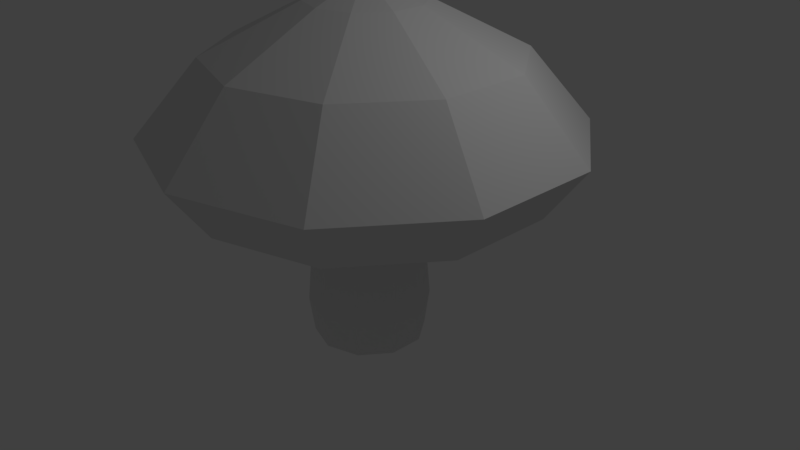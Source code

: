 # Source: mushroom.blend  (saved by Blender 2.79.0; exported with 4.5.12 LTS)
import bpy
from mathutils import Matrix  # noqa: F401  (used for matrix-valued properties, if any)

bpy.ops.wm.read_factory_settings(use_empty=True)
scene = bpy.context.scene
scene.name = 'Scene'

# ---- collections
col_collection_1 = bpy.data.collections.new('Collection 1'); scene.collection.children.link(col_collection_1)

# ---- world
world_world = bpy.data.worlds.new('World'); scene.world = world_world
world_world.color = (0.05088, 0.05088, 0.05088)
world_world.use_sun_shadow = False
world_world.sun_shadow_jitter_overblur = 0.0
world_world.cycles.sampling_method = 'MANUAL'

# ---- cameras
cam_camera = bpy.data.cameras.new('Camera')
cam_camera.clip_end = 100.0
cam_camera.lens = 35.0
cam_camera.sensor_width = 32.0
cam_camera.sensor_height = 18.0
cam_camera.ortho_scale = 7.314
cam_camera.dof.focus_distance = 0.0
cam_camera.dof.aperture_fstop = 128.0

# ---- lights
light_lamp = bpy.data.lights.new('Lamp', 'POINT')
light_lamp.transmission_factor = 0.0
light_lamp.cutoff_distance = 30.0
light_lamp.energy = 100.0
light_lamp.shadow_buffer_clip_start = 1.001
light_lamp.shadow_soft_size = 0.1
light_lamp.shadow_maximum_resolution = 0.006
light_lamp.use_absolute_resolution = True

# ---- meshes
me_cylinder = bpy.data.meshes.new('Cylinder')
me_cylinder.from_pydata([(6.734e-09, 0.7308, -0.6547), (1.668e-08, 0.4404, 1.164), (0.4295, 0.5912, -0.6547), (0.2589, 0.3563, 1.164), (0.695, 0.2258, -0.6547), (0.4189, 0.1361, 1.164), (0.695, -0.2258, -0.6547), (0.4189, -0.1361, 1.164), (0.4295, -0.5912, -0.6547), (0.2589, -0.3563, 1.164), (-5.715e-08, -0.7308, -0.6547), (-2.183e-08, -0.4404, 1.164), (-0.4295, -0.5912, -0.6547), (-0.2589, -0.3563, 1.164), (-0.695, -0.2258, -0.6547), (-0.4189, -0.1361, 1.164), (-0.695, 0.2258, -0.6547), (-0.4189, 0.1361, 1.164), (-0.4295, 0.5912, -0.6547), (-0.2589, 0.3563, 1.164), (8.195e-09, 0.7948, -0.3665), (1.152e-08, 0.6923, 0.3703), (0.4069, 0.5601, 0.3703), (0.4672, 0.643, -0.3665), (0.6585, 0.2139, 0.3703), (0.7559, 0.2456, -0.3665), (0.6585, -0.2139, 0.3703), (0.7559, -0.2456, -0.3665), (0.4069, -0.5601, 0.3703), (0.4672, -0.643, -0.3665), (-4.901e-08, -0.6923, 0.3703), (-6.129e-08, -0.7948, -0.3665), (-0.4069, -0.5601, 0.3703), (-0.4672, -0.643, -0.3665), (-0.6585, -0.2139, 0.3703), (-0.7559, -0.2456, -0.3665), (-0.6585, 0.2139, 0.3703), (-0.7559, 0.2456, -0.3665), (-0.4069, 0.5601, 0.3703), (-0.4672, 0.643, -0.3665), (0.02603, 2.259, 0.6306), (1.354, 1.828, 0.6306), (2.174, 0.698, 0.6306), (2.174, -0.698, 0.6306), (1.354, -1.828, 0.6306), (0.02603, -2.259, 0.6306), (-1.302, -1.828, 0.6306), (-2.122, -0.698, 0.6306), (-2.122, 0.698, 0.6306), (-1.302, 1.828, 0.6306), (0.02603, 2.741, 1.044), (1.637, 2.218, 1.044), (2.633, 0.8471, 1.044), (2.633, -0.8471, 1.044), (1.637, -2.218, 1.044), (0.02603, -2.741, 1.044), (-1.585, -2.218, 1.044), (-2.581, -0.8471, 1.044), (-2.581, 0.8471, 1.044), (-1.585, 2.218, 1.044), (0.02603, 1.932, 1.616), (1.161, 1.563, 1.616), (1.863, 0.5969, 1.616), (1.863, -0.5969, 1.616), (1.161, -1.563, 1.616), (0.02603, -1.932, 1.616), (-1.109, -1.563, 1.616), (-1.811, -0.5969, 1.616), (-1.811, 0.5969, 1.616), (-1.109, 1.563, 1.616), (0.02603, 0.727, 1.983), (0.4533, 0.5881, 1.983), (0.7174, 0.2246, 1.983), (0.7174, -0.2246, 1.983), (0.4533, -0.5881, 1.983), (0.02603, -0.727, 1.983), (-0.4013, -0.5881, 1.983), (-0.6654, -0.2246, 1.983), (-0.6654, 0.2246, 1.983), (-0.4013, 0.5881, 1.983), (0.001374, 0.01057, 2.153), (0.008296, 0.008316, 2.153), (0.01257, 0.002429, 2.153), (0.01257, -0.004849, 2.153), (0.008296, -0.01074, 2.153), (0.001374, -0.01299, 2.153), (-0.005547, -0.01074, 2.153), (-0.009825, -0.004849, 2.153), (-0.009825, 0.002429, 2.153), (-0.005547, 0.008316, 2.153)], [], [(21, 1, 3, 22), (22, 3, 5, 24), (24, 5, 7, 26), (26, 7, 9, 28), (28, 9, 11, 30), (30, 11, 13, 32), (32, 13, 15, 34), (34, 15, 17, 36), (36, 17, 19, 38), (38, 19, 1, 21), (18, 39, 20, 0), (39, 38, 21, 20), (16, 37, 39, 18), (37, 36, 38, 39), (14, 35, 37, 16), (35, 34, 36, 37), (12, 33, 35, 14), (33, 32, 34, 35), (10, 31, 33, 12), (31, 30, 32, 33), (8, 29, 31, 10), (29, 28, 30, 31), (6, 27, 29, 8), (27, 26, 28, 29), (4, 25, 27, 6), (25, 24, 26, 27), (2, 23, 25, 4), (23, 22, 24, 25), (0, 20, 23, 2), (20, 21, 22, 23), (7, 5, 42, 43), (5, 3, 41, 42), (1, 19, 49, 40), (19, 17, 48, 49), (17, 15, 47, 48), (15, 13, 46, 47), (13, 11, 45, 46), (11, 9, 44, 45), (9, 7, 43, 44), (3, 1, 40, 41), (47, 46, 56, 57), (44, 43, 53, 54), (41, 40, 50, 51), (48, 47, 57, 58), (45, 44, 54, 55), (42, 41, 51, 52), (49, 48, 58, 59), (46, 45, 55, 56), (43, 42, 52, 53), (40, 49, 59, 50), (54, 53, 63, 64), (51, 50, 60, 61), (58, 57, 67, 68), (55, 54, 64, 65), (52, 51, 61, 62), (59, 58, 68, 69), (56, 55, 65, 66), (53, 52, 62, 63), (50, 59, 69, 60), (57, 56, 66, 67), (61, 60, 70, 71), (68, 67, 77, 78), (65, 64, 74, 75), (62, 61, 71, 72), (69, 68, 78, 79), (66, 65, 75, 76), (63, 62, 72, 73), (60, 69, 79, 70), (67, 66, 76, 77), (64, 63, 73, 74), (75, 74, 84, 85), (72, 71, 81, 82), (79, 78, 88, 89), (76, 75, 85, 86), (73, 72, 82, 83), (70, 79, 89, 80), (77, 76, 86, 87), (74, 73, 83, 84), (71, 70, 80, 81), (78, 77, 87, 88), (81, 80, 89, 88, 87, 86, 85, 84, 83, 82)])
_uv = me_cylinder.uv_layers.new(name='UVMap')
_uv.uv.foreach_set('vector', [0.7452, 0.5891, 0.7455, 0.664, 0.7194, 0.6654, 0.7102, 0.5911, 0.7102, 0.5911, 0.7194, 0.6654, 0.6937, 0.67, 0.6752, 0.5972, 0.6752, 0.5972, 0.6937, 0.67, 0.6688, 0.6779, 0.6403, 0.6076, 0.6403, 0.6076, 0.6688, 0.6779, 0.6451, 0.6894, 0.6056, 0.6227, 0.6056, 0.6227, 0.6451, 0.6894, 0.6236, 0.7046, 0.5709, 0.6435, 0.9202, 0.6388, 0.8693, 0.7046, 0.8467, 0.6898, 0.8843, 0.62, 0.8843, 0.62, 0.8467, 0.6898, 0.8225, 0.6786, 0.8496, 0.6064, 0.8496, 0.6064, 0.8225, 0.6786, 0.7974, 0.6706, 0.815, 0.5968, 0.815, 0.5968, 0.7974, 0.6706, 0.7716, 0.6657, 0.7802, 0.5911, 0.7802, 0.5911, 0.7716, 0.6657, 0.7455, 0.664, 0.7452, 0.5891, 0.7908, 0.5037, 0.7877, 0.5306, 0.7464, 0.528, 0.7468, 0.5008, 0.7877, 0.5306, 0.7802, 0.5911, 0.7452, 0.5891, 0.7464, 0.528, 0.834, 0.5109, 0.8284, 0.5371, 0.7877, 0.5306, 0.7908, 0.5037, 0.8284, 0.5371, 0.815, 0.5968, 0.7802, 0.5911, 0.7877, 0.5306, 0.8758, 0.5216, 0.8684, 0.5472, 0.8284, 0.5371, 0.834, 0.5109, 0.8684, 0.5472, 0.8496, 0.6064, 0.815, 0.5968, 0.8284, 0.5371, 0.9164, 0.5346, 0.9083, 0.5598, 0.8684, 0.5472, 0.8758, 0.5216, 0.9083, 0.5598, 0.8843, 0.62, 0.8496, 0.6064, 0.8684, 0.5472, 0.9565, 0.5472, 0.9501, 0.5739, 0.9083, 0.5598, 0.9164, 0.5346, 0.9501, 0.5739, 0.9202, 0.6388, 0.8843, 0.62, 0.9083, 0.5598, 0.5699, 0.5328, 0.5794, 0.5606, 0.5343, 0.5786, 0.5252, 0.5485, 0.5794, 0.5606, 0.6056, 0.6227, 0.5709, 0.6435, 0.5343, 0.5786, 0.6139, 0.5188, 0.6215, 0.5461, 0.5794, 0.5606, 0.5699, 0.5328, 0.6215, 0.5461, 0.6403, 0.6076, 0.6056, 0.6227, 0.5794, 0.5606, 0.658, 0.5084, 0.6631, 0.5358, 0.6215, 0.5461, 0.6139, 0.5188, 0.6631, 0.5358, 0.6752, 0.5972, 0.6403, 0.6076, 0.6215, 0.5461, 0.7024, 0.5024, 0.7048, 0.5297, 0.6631, 0.5358, 0.658, 0.5084, 0.7048, 0.5297, 0.7102, 0.5911, 0.6752, 0.5972, 0.6631, 0.5358, 0.7468, 0.5008, 0.7464, 0.528, 0.7048, 0.5297, 0.7024, 0.5024, 0.7464, 0.528, 0.7452, 0.5891, 0.7102, 0.5911, 0.7048, 0.5297, 0.2504, 0.7841, 0.2743, 0.7843, 0.3243, 0.9431, 0.1996, 0.9425, 0.2743, 0.7843, 0.2937, 0.7704, 0.4255, 0.8703, 0.3243, 0.9431, 0.3011, 0.7477, 0.2938, 0.7251, 0.4268, 0.6326, 0.4648, 0.7517, 0.2938, 0.7251, 0.2746, 0.711, 0.3258, 0.5585, 0.4268, 0.6326, 0.2746, 0.711, 0.251, 0.7108, 0.2005, 0.5578, 0.3258, 0.5585, 0.251, 0.7108, 0.2317, 0.7246, 0.09911, 0.631, 0.2005, 0.5578, 0.2317, 0.7246, 0.2242, 0.7472, 0.06028, 0.7498, 0.09911, 0.631, 0.2242, 0.7472, 0.2313, 0.7699, 0.09873, 0.8687, 0.06028, 0.7498, 0.2313, 0.7699, 0.2504, 0.7841, 0.1996, 0.9425, 0.09873, 0.8687, 0.2937, 0.7704, 0.3011, 0.7477, 0.4648, 0.7517, 0.4255, 0.8703, 0.2005, 0.5578, 0.09911, 0.631, 0.04982, 0.5964, 0.1811, 0.5008, 0.09873, 0.8687, 0.1996, 0.9425, 0.182, 0.9999, 0.05071, 0.9049, 0.4255, 0.8703, 0.4648, 0.7517, 0.5249, 0.7509, 0.4745, 0.9049, 0.3258, 0.5585, 0.2005, 0.5578, 0.1811, 0.5008, 0.3436, 0.501, 0.06028, 0.7498, 0.09873, 0.8687, 0.05071, 0.9049, 0.0001321, 0.7509, 0.3243, 0.9431, 0.4255, 0.8703, 0.4745, 0.9049, 0.3437, 0.9999, 0.4268, 0.6326, 0.3258, 0.5585, 0.3436, 0.501, 0.475, 0.5965, 0.09911, 0.631, 0.06028, 0.7498, 0.0001321, 0.7509, 0.04982, 0.5964, 0.1996, 0.9425, 0.3243, 0.9431, 0.3437, 0.9999, 0.182, 0.9999, 0.4648, 0.7517, 0.4268, 0.6326, 0.475, 0.5965, 0.5249, 0.7509, 0.0001321, 0.249, 0.05087, 0.09503, 0.1259, 0.148, 0.09211, 0.2479, 0.3441, 0.0001322, 0.4755, 0.09526, 0.4019, 0.1506, 0.3171, 0.08795, 0.4759, 0.4047, 0.344, 0.5005, 0.3142, 0.4132, 0.4004, 0.3517, 0.04959, 0.4038, 0.0001321, 0.249, 0.09211, 0.2479, 0.1235, 0.3488, 0.1821, 0.0001321, 0.3441, 0.0001322, 0.3171, 0.08795, 0.2117, 0.08703, 0.526, 0.2497, 0.4759, 0.4047, 0.4004, 0.3517, 0.4339, 0.2513, 0.1809, 0.5001, 0.04959, 0.4038, 0.1235, 0.3488, 0.2083, 0.412, 0.05087, 0.09503, 0.1821, 0.0001321, 0.2117, 0.08703, 0.1259, 0.148, 0.4755, 0.09526, 0.526, 0.2497, 0.4339, 0.2513, 0.4019, 0.1506, 0.344, 0.5005, 0.1809, 0.5001, 0.2083, 0.412, 0.3142, 0.4132, 0.3171, 0.08795, 0.4019, 0.1506, 0.314, 0.2141, 0.2832, 0.1909, 0.4004, 0.3517, 0.3142, 0.4132, 0.2811, 0.3097, 0.3129, 0.2875, 0.1235, 0.3488, 0.09211, 0.2479, 0.2006, 0.2486, 0.2117, 0.2856, 0.2117, 0.08703, 0.3171, 0.08795, 0.2832, 0.1909, 0.2447, 0.1901, 0.4339, 0.2513, 0.4004, 0.3517, 0.3129, 0.2875, 0.3254, 0.251, 0.2083, 0.412, 0.1235, 0.3488, 0.2117, 0.2856, 0.2424, 0.309, 0.1259, 0.148, 0.2117, 0.08703, 0.2447, 0.1901, 0.2133, 0.2122, 0.4019, 0.1506, 0.4339, 0.2513, 0.3254, 0.251, 0.314, 0.2141, 0.3142, 0.4132, 0.2083, 0.412, 0.2424, 0.309, 0.2811, 0.3097, 0.09211, 0.2479, 0.1259, 0.148, 0.2133, 0.2122, 0.2006, 0.2486, 0.2117, 0.2856, 0.2006, 0.2486, 0.2621, 0.2516, 0.2624, 0.2526, 0.2447, 0.1901, 0.2832, 0.1909, 0.2645, 0.2499, 0.2634, 0.2499, 0.3254, 0.251, 0.3129, 0.2875, 0.2653, 0.2527, 0.2657, 0.2516, 0.2424, 0.309, 0.2117, 0.2856, 0.2624, 0.2526, 0.2633, 0.2533, 0.2133, 0.2122, 0.2447, 0.1901, 0.2634, 0.2499, 0.2624, 0.2505, 0.314, 0.2141, 0.3254, 0.251, 0.2657, 0.2516, 0.2653, 0.2506, 0.2811, 0.3097, 0.2424, 0.309, 0.2633, 0.2533, 0.2644, 0.2533, 0.2006, 0.2486, 0.2133, 0.2122, 0.2624, 0.2505, 0.2621, 0.2516, 0.2832, 0.1909, 0.314, 0.2141, 0.2653, 0.2506, 0.2645, 0.2499, 0.3129, 0.2875, 0.2811, 0.3097, 0.2644, 0.2533, 0.2653, 0.2527, 0.2645, 0.2499, 0.2653, 0.2506, 0.2657, 0.2516, 0.2653, 0.2527, 0.2644, 0.2533, 0.2633, 0.2533, 0.2624, 0.2526, 0.2621, 0.2516, 0.2624, 0.2505, 0.2634, 0.2499])
me_cylinder.use_remesh_preserve_volume = False
me_cylinder.use_remesh_preserve_attributes = False
me_cylinder.use_mirror_vertex_groups = False
me_cylinder.update()

# ---- objects
ob_cylinder = bpy.data.objects.new('Cylinder', me_cylinder)
ob_lamp = bpy.data.objects.new('Lamp', light_lamp)
ob_camera = bpy.data.objects.new('Camera', cam_camera)

# ---- transforms, parenting, visibility, modifiers, constraints
ob_cylinder.location = (0.0, 0.0, 0.0)
ob_cylinder.scale = (1.0, 1.0, 1.641)
ob_cylinder.lineart.crease_threshold = 0.0
ob_lamp.location = (4.076, 1.005, 5.904)
ob_lamp.rotation_euler = (0.6503, 0.05522, 1.866)
ob_lamp.lock_rotations_4d = False
ob_lamp.empty_display_type = 'ARROWS'
ob_lamp.color = (0.0, 0.0, 0.0, 0.0)
ob_lamp.lineart.crease_threshold = 0.0
ob_camera.location = (7.481, -6.508, 5.344)
ob_camera.rotation_euler = (1.109, 0.0, 0.8149)
ob_camera.lock_rotations_4d = False
ob_camera.empty_display_type = 'ARROWS'
ob_camera.color = (0.0, 0.0, 0.0, 0.0)
ob_camera.display_type = 'WIRE'
ob_camera.lineart.crease_threshold = 0.0

# ---- collection membership
col_collection_1.objects.link(ob_cylinder)
col_collection_1.objects.link(ob_lamp)
col_collection_1.objects.link(ob_camera)

# ---- scene / render settings (as saved in the file)
scene.camera = ob_camera
scene.frame_start = 1; scene.frame_end = 250; scene.frame_set(1)
scene.render.engine = 'BLENDER_EEVEE_NEXT'
scene.render.resolution_percentage = 50
scene.render.dither_intensity = 0.0
scene.cycles.use_denoising = False
scene.cycles.samples = 128
scene.cycles.sampling_pattern = 'TABULATED_SOBOL'
scene.cycles.use_adaptive_sampling = False
scene.cycles.use_light_tree = False
scene.cycles.blur_glossy = 0.0
scene.cycles.sample_clamp_indirect = 0.0
scene.view_settings.view_transform = 'Standard'
bpy.context.view_layer.update()
